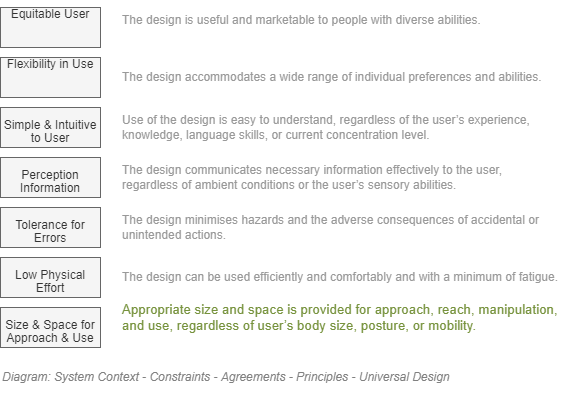

The diagram above was exported from draw.io. Its source (the exported page's mxGraphModel, read from the mxfile embedded in the PNG):
<mxGraphModel dx="782" dy="549" grid="1" gridSize="10" guides="1" tooltips="1" connect="1" arrows="1" fold="1" page="1" pageScale="1" pageWidth="827" pageHeight="1169" math="0" shadow="0">
  <root>
    <mxCell id="3bxH-0MeP9K_NXDdf6MI-0" />
    <mxCell id="3bxH-0MeP9K_NXDdf6MI-1" value="Diagram" parent="3bxH-0MeP9K_NXDdf6MI-0" />
    <mxCell id="3bxH-0MeP9K_NXDdf6MI-2" value="Equitable User" style="rounded=0;whiteSpace=wrap;html=1;shadow=0;glass=0;comic=0;strokeColor=#666666;fillColor=#f5f5f5;fontSize=12;align=center;fontColor=#333333;recursiveResize=0;container=1;collapsible=0;overflow=fill;verticalAlign=middle;" parent="3bxH-0MeP9K_NXDdf6MI-1" vertex="1">
      <mxGeometry x="120" y="157" width="100" height="40" as="geometry" />
    </mxCell>
    <mxCell id="3bxH-0MeP9K_NXDdf6MI-3" value="&lt;p class=&quot;MsoBodyText&quot;&gt;The design is&amp;nbsp;&lt;span&gt;useful and marketable to people with diverse abilities.&lt;/span&gt;&lt;/p&gt;" style="text;html=1;strokeColor=none;fillColor=none;align=left;verticalAlign=middle;whiteSpace=wrap;rounded=0;fontFamily=Helvetica;fontSize=12;fontColor=#999999;gradientColor=none;recursiveResize=0;" parent="3bxH-0MeP9K_NXDdf6MI-1" vertex="1">
      <mxGeometry x="240" y="150" width="440" height="40" as="geometry" />
    </mxCell>
    <mxCell id="3bxH-0MeP9K_NXDdf6MI-4" value="Flexibility in Use" style="rounded=0;whiteSpace=wrap;html=1;shadow=0;glass=0;comic=0;strokeColor=#666666;fillColor=#f5f5f5;fontSize=12;align=center;fontColor=#333333;recursiveResize=0;container=1;collapsible=0;overflow=fill;verticalAlign=middle;" parent="3bxH-0MeP9K_NXDdf6MI-1" vertex="1">
      <mxGeometry x="120" y="207" width="100" height="40" as="geometry" />
    </mxCell>
    <mxCell id="3bxH-0MeP9K_NXDdf6MI-5" value="&lt;h3 style=&quot;box-sizing: border-box ; font-family: &amp;#34;fira sans&amp;#34; , &amp;#34;helvetica&amp;#34; , &amp;#34;arial&amp;#34; , sans-serif ; font-weight: 500 ; line-height: 1.1 ; font-size: 12px&quot;&gt;&lt;font style=&quot;font-size: 12px&quot;&gt;Simple &amp;amp; Intuitive to User&lt;/font&gt;&lt;/h3&gt;" style="rounded=0;whiteSpace=wrap;html=1;shadow=0;glass=0;comic=0;strokeColor=#666666;fillColor=#f5f5f5;fontSize=12;align=center;fontColor=#333333;recursiveResize=0;container=1;collapsible=0;overflow=fill;verticalAlign=middle;" parent="3bxH-0MeP9K_NXDdf6MI-1" vertex="1">
      <mxGeometry x="120" y="257" width="100" height="40" as="geometry" />
    </mxCell>
    <mxCell id="3bxH-0MeP9K_NXDdf6MI-6" value="&lt;h3 style=&quot;box-sizing: border-box ; font-family: &amp;#34;fira sans&amp;#34; , &amp;#34;helvetica&amp;#34; , &amp;#34;arial&amp;#34; , sans-serif ; font-weight: 500 ; line-height: 1.1 ; font-size: 12px&quot;&gt;Perception Information&lt;/h3&gt;" style="rounded=0;whiteSpace=wrap;html=1;shadow=0;glass=0;comic=0;strokeColor=#666666;fillColor=#f5f5f5;fontSize=12;align=center;fontColor=#333333;recursiveResize=0;container=1;collapsible=0;overflow=fill;verticalAlign=middle;" parent="3bxH-0MeP9K_NXDdf6MI-1" vertex="1">
      <mxGeometry x="120" y="307" width="100" height="40" as="geometry" />
    </mxCell>
    <mxCell id="3bxH-0MeP9K_NXDdf6MI-7" value="&lt;h3 style=&quot;box-sizing: border-box ; font-family: &amp;#34;fira sans&amp;#34; , &amp;#34;helvetica&amp;#34; , &amp;#34;arial&amp;#34; , sans-serif ; font-weight: 500 ; line-height: 1.1 ; font-size: 12px&quot;&gt;Tolerance for Errors&lt;/h3&gt;" style="rounded=0;whiteSpace=wrap;html=1;shadow=0;glass=0;comic=0;strokeColor=#666666;fillColor=#f5f5f5;fontSize=12;align=center;fontColor=#333333;recursiveResize=0;container=1;collapsible=0;overflow=fill;verticalAlign=middle;" parent="3bxH-0MeP9K_NXDdf6MI-1" vertex="1">
      <mxGeometry x="120" y="357" width="100" height="40" as="geometry" />
    </mxCell>
    <mxCell id="3bxH-0MeP9K_NXDdf6MI-8" value="&lt;h3 style=&quot;box-sizing: border-box ; font-family: &amp;#34;fira sans&amp;#34; , &amp;#34;helvetica&amp;#34; , &amp;#34;arial&amp;#34; , sans-serif ; font-weight: 500 ; line-height: 1.1 ; font-size: 12px&quot;&gt;Low Physical Effort&lt;/h3&gt;" style="rounded=0;whiteSpace=wrap;html=1;shadow=0;glass=0;comic=0;strokeColor=#666666;fillColor=#f5f5f5;fontSize=12;align=center;fontColor=#333333;recursiveResize=0;container=1;collapsible=0;overflow=fill;verticalAlign=middle;" parent="3bxH-0MeP9K_NXDdf6MI-1" vertex="1">
      <mxGeometry x="120" y="407" width="100" height="40" as="geometry" />
    </mxCell>
    <mxCell id="3bxH-0MeP9K_NXDdf6MI-10" value="&lt;p class=&quot;MsoBodyText&quot;&gt;The design accommodates a wide range of individual preferences and abilities.&lt;/p&gt;" style="text;html=1;strokeColor=none;fillColor=none;align=left;verticalAlign=middle;whiteSpace=wrap;rounded=0;fontFamily=Helvetica;fontSize=12;fontColor=#999999;gradientColor=none;recursiveResize=0;" parent="3bxH-0MeP9K_NXDdf6MI-1" vertex="1">
      <mxGeometry x="240" y="207" width="440" height="40" as="geometry" />
    </mxCell>
    <mxCell id="3bxH-0MeP9K_NXDdf6MI-11" value="&lt;p class=&quot;MsoBodyText&quot;&gt;Use of the design is easy to understand, regardless of the user’s experience, knowledge, language skills, or current concentration level.&lt;/p&gt;" style="text;html=1;strokeColor=none;fillColor=none;align=left;verticalAlign=middle;whiteSpace=wrap;rounded=0;fontFamily=Helvetica;fontSize=12;fontColor=#999999;gradientColor=none;recursiveResize=0;" parent="3bxH-0MeP9K_NXDdf6MI-1" vertex="1">
      <mxGeometry x="240" y="257" width="440" height="40" as="geometry" />
    </mxCell>
    <mxCell id="3bxH-0MeP9K_NXDdf6MI-12" value="&lt;p class=&quot;MsoBodyText&quot;&gt;The design communicates necessary information effectively to the user, regardless of ambient conditions or the user’s sensory abilities.&lt;/p&gt;" style="text;html=1;strokeColor=none;fillColor=none;align=left;verticalAlign=middle;whiteSpace=wrap;rounded=0;fontFamily=Helvetica;fontSize=12;fontColor=#999999;gradientColor=none;recursiveResize=0;" parent="3bxH-0MeP9K_NXDdf6MI-1" vertex="1">
      <mxGeometry x="240" y="307" width="440" height="40" as="geometry" />
    </mxCell>
    <mxCell id="3bxH-0MeP9K_NXDdf6MI-13" value="&lt;p class=&quot;MsoBodyText&quot;&gt;The design minimises hazards and the adverse consequences of accidental or unintended actions.&lt;/p&gt;" style="text;html=1;strokeColor=none;fillColor=none;align=left;verticalAlign=middle;whiteSpace=wrap;rounded=0;fontFamily=Helvetica;fontSize=12;fontColor=#999999;gradientColor=none;recursiveResize=0;" parent="3bxH-0MeP9K_NXDdf6MI-1" vertex="1">
      <mxGeometry x="240" y="352" width="440" height="50" as="geometry" />
    </mxCell>
    <mxCell id="3bxH-0MeP9K_NXDdf6MI-14" value="&lt;p class=&quot;MsoBodyText&quot;&gt;The design can be used efficiently and comfortably and with a minimum of fatigue.&lt;/p&gt;" style="text;html=1;strokeColor=none;fillColor=none;align=left;verticalAlign=middle;whiteSpace=wrap;rounded=0;fontFamily=Helvetica;fontSize=12;fontColor=#999999;gradientColor=none;recursiveResize=0;" parent="3bxH-0MeP9K_NXDdf6MI-1" vertex="1">
      <mxGeometry x="240" y="407" width="440" height="40" as="geometry" />
    </mxCell>
    <mxCell id="3bxH-0MeP9K_NXDdf6MI-15" value="&lt;span style=&quot;font-size: 10.0pt ; font-family: &amp;#34;arial&amp;#34; , sans-serif ; color: #76923c&quot;&gt;Appropriate size and space is provided for approach, reach, manipulation, and use, regardless of user’s body size, posture, or mobility.&lt;/span&gt;" style="text;html=1;strokeColor=none;fillColor=none;align=left;verticalAlign=middle;whiteSpace=wrap;rounded=0;fontFamily=Helvetica;fontSize=12;fontColor=#999999;gradientColor=none;recursiveResize=0;" parent="3bxH-0MeP9K_NXDdf6MI-1" vertex="1">
      <mxGeometry x="240" y="447" width="440" height="40" as="geometry" />
    </mxCell>
    <mxCell id="oSB-hiimOtJZqZH2e2lf-0" value="&lt;h3 style=&quot;box-sizing: border-box ; font-family: &amp;#34;fira sans&amp;#34; , &amp;#34;helvetica&amp;#34; , &amp;#34;arial&amp;#34; , sans-serif ; font-weight: 500 ; line-height: 1.1 ; font-size: 12px&quot;&gt;Size &amp;amp; Space for Approach &amp;amp; Use&lt;/h3&gt;" style="rounded=0;whiteSpace=wrap;html=1;shadow=0;glass=0;comic=0;strokeColor=#666666;fillColor=#f5f5f5;fontSize=12;align=center;fontColor=#333333;recursiveResize=0;container=1;collapsible=0;overflow=fill;verticalAlign=middle;" parent="3bxH-0MeP9K_NXDdf6MI-1" vertex="1">
      <mxGeometry x="120" y="457" width="100" height="40" as="geometry" />
    </mxCell>
    <mxCell id="3bxH-0MeP9K_NXDdf6MI-17" value="Context/Legend" parent="3bxH-0MeP9K_NXDdf6MI-0" />
    <mxCell id="3bxH-0MeP9K_NXDdf6MI-18" value="Title/Diagram" parent="3bxH-0MeP9K_NXDdf6MI-0" />
    <mxCell id="3bxH-0MeP9K_NXDdf6MI-19" value="&lt;font style=&quot;font-size: 12px&quot;&gt;Diagram: System Context - Constraints - Agreements - Principles -&amp;nbsp;Universal Design&lt;br&gt;&lt;/font&gt;" style="text;strokeColor=none;fillColor=none;html=1;fontSize=12;fontStyle=2;verticalAlign=middle;align=left;shadow=0;glass=0;comic=0;opacity=30;fontColor=#808080;" parent="3bxH-0MeP9K_NXDdf6MI-18" vertex="1">
      <mxGeometry x="120" y="507" width="520" height="40" as="geometry" />
    </mxCell>
  </root>
</mxGraphModel>